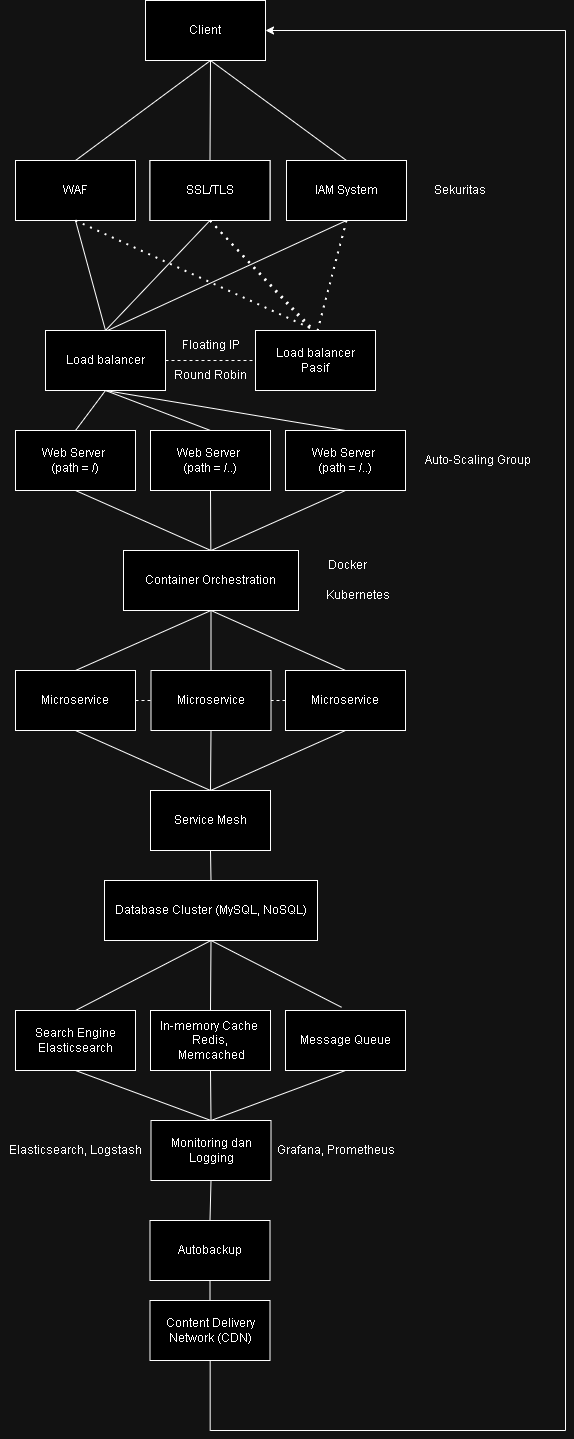

The diagram above was exported from draw.io. Its source (the exported page's mxGraphModel, read from the mxfile embedded in the PNG):
<mxGraphModel dx="3500" dy="2867" grid="1" gridSize="10" guides="1" tooltips="1" connect="1" arrows="1" fold="1" page="1" pageScale="1" pageWidth="850" pageHeight="1100" math="0" shadow="0">
  <root>
    <mxCell id="0" />
    <mxCell id="1" parent="0" />
    <mxCell id="fsraC5voprSsD1n1EUoS-2" value="Client" style="rounded=0;whiteSpace=wrap;html=1;" parent="1" vertex="1">
      <mxGeometry x="288" y="-100" width="120" height="60" as="geometry" />
    </mxCell>
    <mxCell id="fsraC5voprSsD1n1EUoS-3" value="Load balancer" style="rounded=0;whiteSpace=wrap;html=1;" parent="1" vertex="1">
      <mxGeometry x="188" y="230" width="120" height="60" as="geometry" />
    </mxCell>
    <mxCell id="fsraC5voprSsD1n1EUoS-4" value="Load balancer&lt;div&gt;Pasif&lt;/div&gt;" style="rounded=0;whiteSpace=wrap;html=1;" parent="1" vertex="1">
      <mxGeometry x="398" y="230" width="120" height="60" as="geometry" />
    </mxCell>
    <mxCell id="fsraC5voprSsD1n1EUoS-5" value="" style="endArrow=none;dashed=1;html=1;rounded=0;exitX=1;exitY=0.5;exitDx=0;exitDy=0;entryX=0;entryY=0.5;entryDx=0;entryDy=0;" parent="1" source="fsraC5voprSsD1n1EUoS-3" target="fsraC5voprSsD1n1EUoS-4" edge="1">
      <mxGeometry width="50" height="50" relative="1" as="geometry">
        <mxPoint x="338" y="310" as="sourcePoint" />
        <mxPoint x="388" y="260" as="targetPoint" />
      </mxGeometry>
    </mxCell>
    <mxCell id="fsraC5voprSsD1n1EUoS-8" value="Floating IP" style="text;html=1;align=center;verticalAlign=middle;resizable=0;points=[];autosize=1;strokeColor=none;fillColor=none;" parent="1" vertex="1">
      <mxGeometry x="313" y="230" width="80" height="30" as="geometry" />
    </mxCell>
    <mxCell id="fsraC5voprSsD1n1EUoS-9" value="Round Robin" style="text;html=1;align=center;verticalAlign=middle;resizable=0;points=[];autosize=1;strokeColor=none;fillColor=none;" parent="1" vertex="1">
      <mxGeometry x="308" y="260" width="90" height="30" as="geometry" />
    </mxCell>
    <mxCell id="fsraC5voprSsD1n1EUoS-10" value="Web Server&amp;nbsp;&lt;div&gt;(path = /)&lt;/div&gt;" style="rounded=0;whiteSpace=wrap;html=1;" parent="1" vertex="1">
      <mxGeometry x="158" y="330" width="120" height="60" as="geometry" />
    </mxCell>
    <mxCell id="fsraC5voprSsD1n1EUoS-11" value="Web Server&amp;nbsp;&lt;div&gt;(&lt;span style=&quot;background-color: initial;&quot;&gt;path = /..)&lt;/span&gt;&lt;/div&gt;" style="rounded=0;whiteSpace=wrap;html=1;" parent="1" vertex="1">
      <mxGeometry x="293" y="330" width="120" height="60" as="geometry" />
    </mxCell>
    <mxCell id="fsraC5voprSsD1n1EUoS-12" value="Web Server&amp;nbsp;&lt;div&gt;(path = /..)&lt;/div&gt;" style="rounded=0;whiteSpace=wrap;html=1;" parent="1" vertex="1">
      <mxGeometry x="428" y="330" width="120" height="60" as="geometry" />
    </mxCell>
    <mxCell id="fsraC5voprSsD1n1EUoS-13" value="" style="endArrow=none;html=1;rounded=0;exitX=0.5;exitY=0;exitDx=0;exitDy=0;entryX=0.5;entryY=1;entryDx=0;entryDy=0;" parent="1" source="fsraC5voprSsD1n1EUoS-10" target="fsraC5voprSsD1n1EUoS-3" edge="1">
      <mxGeometry width="50" height="50" relative="1" as="geometry">
        <mxPoint x="238" y="520" as="sourcePoint" />
        <mxPoint x="288" y="470" as="targetPoint" />
      </mxGeometry>
    </mxCell>
    <mxCell id="fsraC5voprSsD1n1EUoS-14" value="" style="endArrow=none;html=1;rounded=0;exitX=0.5;exitY=0;exitDx=0;exitDy=0;entryX=0.5;entryY=1;entryDx=0;entryDy=0;" parent="1" source="fsraC5voprSsD1n1EUoS-11" target="fsraC5voprSsD1n1EUoS-3" edge="1">
      <mxGeometry width="50" height="50" relative="1" as="geometry">
        <mxPoint x="228" y="340" as="sourcePoint" />
        <mxPoint x="248" y="290" as="targetPoint" />
      </mxGeometry>
    </mxCell>
    <mxCell id="fsraC5voprSsD1n1EUoS-20" value="" style="endArrow=none;html=1;rounded=0;exitX=0.5;exitY=1;exitDx=0;exitDy=0;entryX=0.5;entryY=0;entryDx=0;entryDy=0;" parent="1" source="fsraC5voprSsD1n1EUoS-3" target="fsraC5voprSsD1n1EUoS-12" edge="1">
      <mxGeometry width="50" height="50" relative="1" as="geometry">
        <mxPoint x="348" y="360" as="sourcePoint" />
        <mxPoint x="398" y="310" as="targetPoint" />
      </mxGeometry>
    </mxCell>
    <mxCell id="fsraC5voprSsD1n1EUoS-21" value="" style="endArrow=none;html=1;rounded=0;exitX=0.5;exitY=0;exitDx=0;exitDy=0;entryX=0.5;entryY=1;entryDx=0;entryDy=0;" parent="1" source="fsraC5voprSsD1n1EUoS-3" target="CaXjHrqPSis02hjVXq-f-82" edge="1">
      <mxGeometry width="50" height="50" relative="1" as="geometry">
        <mxPoint x="188" y="210" as="sourcePoint" />
        <mxPoint x="238" y="160" as="targetPoint" />
      </mxGeometry>
    </mxCell>
    <mxCell id="fsraC5voprSsD1n1EUoS-22" value="" style="endArrow=none;dashed=1;html=1;dashPattern=1 3;strokeWidth=2;rounded=0;exitX=0.5;exitY=1;exitDx=0;exitDy=0;entryX=0.463;entryY=-0.055;entryDx=0;entryDy=0;entryPerimeter=0;" parent="1" source="CaXjHrqPSis02hjVXq-f-82" target="fsraC5voprSsD1n1EUoS-4" edge="1">
      <mxGeometry width="50" height="50" relative="1" as="geometry">
        <mxPoint x="478" y="210" as="sourcePoint" />
        <mxPoint x="528" y="160" as="targetPoint" />
      </mxGeometry>
    </mxCell>
    <mxCell id="CaXjHrqPSis02hjVXq-f-3" value="Container Orchestration" style="rounded=0;whiteSpace=wrap;html=1;" vertex="1" parent="1">
      <mxGeometry x="266" y="450" width="175" height="60" as="geometry" />
    </mxCell>
    <mxCell id="CaXjHrqPSis02hjVXq-f-4" value="" style="endArrow=none;html=1;rounded=0;exitX=0.5;exitY=1;exitDx=0;exitDy=0;entryX=0.5;entryY=0;entryDx=0;entryDy=0;" edge="1" parent="1" source="fsraC5voprSsD1n1EUoS-10" target="CaXjHrqPSis02hjVXq-f-3">
      <mxGeometry width="50" height="50" relative="1" as="geometry">
        <mxPoint x="178" y="510" as="sourcePoint" />
        <mxPoint x="228" y="460" as="targetPoint" />
      </mxGeometry>
    </mxCell>
    <mxCell id="CaXjHrqPSis02hjVXq-f-5" value="" style="endArrow=none;html=1;rounded=0;entryX=0.5;entryY=1;entryDx=0;entryDy=0;" edge="1" parent="1" source="CaXjHrqPSis02hjVXq-f-3" target="fsraC5voprSsD1n1EUoS-11">
      <mxGeometry width="50" height="50" relative="1" as="geometry">
        <mxPoint x="198" y="490" as="sourcePoint" />
        <mxPoint x="248" y="440" as="targetPoint" />
      </mxGeometry>
    </mxCell>
    <mxCell id="CaXjHrqPSis02hjVXq-f-6" value="" style="endArrow=none;html=1;rounded=0;exitX=0.5;exitY=0;exitDx=0;exitDy=0;entryX=0.5;entryY=1;entryDx=0;entryDy=0;" edge="1" parent="1" source="CaXjHrqPSis02hjVXq-f-3" target="fsraC5voprSsD1n1EUoS-12">
      <mxGeometry width="50" height="50" relative="1" as="geometry">
        <mxPoint x="518" y="480" as="sourcePoint" />
        <mxPoint x="568" y="430" as="targetPoint" />
      </mxGeometry>
    </mxCell>
    <mxCell id="CaXjHrqPSis02hjVXq-f-7" value="Microservice" style="rounded=0;whiteSpace=wrap;html=1;" vertex="1" parent="1">
      <mxGeometry x="158" y="570" width="120" height="60" as="geometry" />
    </mxCell>
    <mxCell id="CaXjHrqPSis02hjVXq-f-8" value="Microservice" style="rounded=0;whiteSpace=wrap;html=1;" vertex="1" parent="1">
      <mxGeometry x="293.5" y="570" width="120" height="60" as="geometry" />
    </mxCell>
    <mxCell id="CaXjHrqPSis02hjVXq-f-9" value="Microservice" style="rounded=0;whiteSpace=wrap;html=1;" vertex="1" parent="1">
      <mxGeometry x="428" y="570" width="120" height="60" as="geometry" />
    </mxCell>
    <mxCell id="CaXjHrqPSis02hjVXq-f-11" value="" style="endArrow=none;html=1;rounded=0;exitX=0.5;exitY=0;exitDx=0;exitDy=0;entryX=0.5;entryY=1;entryDx=0;entryDy=0;" edge="1" parent="1" source="CaXjHrqPSis02hjVXq-f-7" target="CaXjHrqPSis02hjVXq-f-3">
      <mxGeometry width="50" height="50" relative="1" as="geometry">
        <mxPoint x="88" y="590" as="sourcePoint" />
        <mxPoint x="138" y="540" as="targetPoint" />
      </mxGeometry>
    </mxCell>
    <mxCell id="CaXjHrqPSis02hjVXq-f-12" value="" style="endArrow=none;html=1;rounded=0;exitX=0.5;exitY=0;exitDx=0;exitDy=0;entryX=0.5;entryY=1;entryDx=0;entryDy=0;" edge="1" parent="1" source="CaXjHrqPSis02hjVXq-f-8" target="CaXjHrqPSis02hjVXq-f-3">
      <mxGeometry width="50" height="50" relative="1" as="geometry">
        <mxPoint x="88" y="590" as="sourcePoint" />
        <mxPoint x="138" y="540" as="targetPoint" />
      </mxGeometry>
    </mxCell>
    <mxCell id="CaXjHrqPSis02hjVXq-f-13" value="" style="endArrow=none;html=1;rounded=0;exitX=0.5;exitY=1;exitDx=0;exitDy=0;entryX=0.5;entryY=0;entryDx=0;entryDy=0;" edge="1" parent="1" source="CaXjHrqPSis02hjVXq-f-3" target="CaXjHrqPSis02hjVXq-f-9">
      <mxGeometry width="50" height="50" relative="1" as="geometry">
        <mxPoint x="498" y="540" as="sourcePoint" />
        <mxPoint x="548" y="490" as="targetPoint" />
      </mxGeometry>
    </mxCell>
    <mxCell id="CaXjHrqPSis02hjVXq-f-14" value="" style="endArrow=none;dashed=1;html=1;rounded=0;entryX=0;entryY=0.5;entryDx=0;entryDy=0;exitX=1;exitY=0.5;exitDx=0;exitDy=0;" edge="1" parent="1" source="CaXjHrqPSis02hjVXq-f-7" target="CaXjHrqPSis02hjVXq-f-8">
      <mxGeometry width="50" height="50" relative="1" as="geometry">
        <mxPoint x="228" y="680" as="sourcePoint" />
        <mxPoint x="278" y="630" as="targetPoint" />
      </mxGeometry>
    </mxCell>
    <mxCell id="CaXjHrqPSis02hjVXq-f-15" value="" style="endArrow=none;dashed=1;html=1;rounded=0;entryX=1;entryY=0.5;entryDx=0;entryDy=0;exitX=0;exitY=0.5;exitDx=0;exitDy=0;" edge="1" parent="1" source="CaXjHrqPSis02hjVXq-f-9" target="CaXjHrqPSis02hjVXq-f-8">
      <mxGeometry width="50" height="50" relative="1" as="geometry">
        <mxPoint x="318" y="670" as="sourcePoint" />
        <mxPoint x="318" y="610" as="targetPoint" />
      </mxGeometry>
    </mxCell>
    <mxCell id="CaXjHrqPSis02hjVXq-f-17" value="Service Mesh" style="rounded=0;whiteSpace=wrap;html=1;" vertex="1" parent="1">
      <mxGeometry x="293" y="690" width="120" height="60" as="geometry" />
    </mxCell>
    <mxCell id="CaXjHrqPSis02hjVXq-f-18" value="" style="endArrow=none;html=1;rounded=0;entryX=0.5;entryY=1;entryDx=0;entryDy=0;exitX=0.5;exitY=0;exitDx=0;exitDy=0;" edge="1" parent="1" source="CaXjHrqPSis02hjVXq-f-17" target="CaXjHrqPSis02hjVXq-f-7">
      <mxGeometry width="50" height="50" relative="1" as="geometry">
        <mxPoint x="158" y="750" as="sourcePoint" />
        <mxPoint x="208" y="700" as="targetPoint" />
      </mxGeometry>
    </mxCell>
    <mxCell id="CaXjHrqPSis02hjVXq-f-19" value="" style="endArrow=none;html=1;rounded=0;entryX=0.5;entryY=1;entryDx=0;entryDy=0;exitX=0.5;exitY=0;exitDx=0;exitDy=0;" edge="1" parent="1" source="CaXjHrqPSis02hjVXq-f-17" target="CaXjHrqPSis02hjVXq-f-8">
      <mxGeometry width="50" height="50" relative="1" as="geometry">
        <mxPoint x="378" y="700" as="sourcePoint" />
        <mxPoint x="428" y="650" as="targetPoint" />
      </mxGeometry>
    </mxCell>
    <mxCell id="CaXjHrqPSis02hjVXq-f-20" value="" style="endArrow=none;html=1;rounded=0;entryX=0.5;entryY=1;entryDx=0;entryDy=0;exitX=0.5;exitY=0;exitDx=0;exitDy=0;" edge="1" parent="1" source="CaXjHrqPSis02hjVXq-f-17" target="CaXjHrqPSis02hjVXq-f-9">
      <mxGeometry width="50" height="50" relative="1" as="geometry">
        <mxPoint x="378" y="700" as="sourcePoint" />
        <mxPoint x="428" y="650" as="targetPoint" />
      </mxGeometry>
    </mxCell>
    <mxCell id="CaXjHrqPSis02hjVXq-f-21" value="Database Cluster (MySQL, NoSQL)" style="rounded=0;whiteSpace=wrap;html=1;" vertex="1" parent="1">
      <mxGeometry x="247" y="780" width="213" height="60" as="geometry" />
    </mxCell>
    <mxCell id="CaXjHrqPSis02hjVXq-f-22" value="" style="endArrow=none;html=1;rounded=0;entryX=0.5;entryY=1;entryDx=0;entryDy=0;exitX=0.5;exitY=0;exitDx=0;exitDy=0;" edge="1" parent="1" source="CaXjHrqPSis02hjVXq-f-21" target="CaXjHrqPSis02hjVXq-f-17">
      <mxGeometry width="50" height="50" relative="1" as="geometry">
        <mxPoint x="278" y="820" as="sourcePoint" />
        <mxPoint x="328" y="770" as="targetPoint" />
      </mxGeometry>
    </mxCell>
    <mxCell id="CaXjHrqPSis02hjVXq-f-24" value="Search Engine&lt;div&gt;Elasticsearch&lt;/div&gt;" style="rounded=0;whiteSpace=wrap;html=1;" vertex="1" parent="1">
      <mxGeometry x="158" y="910" width="120" height="60" as="geometry" />
    </mxCell>
    <mxCell id="CaXjHrqPSis02hjVXq-f-25" value=" In-memory Cache&amp;nbsp;&lt;div&gt;&lt;span style=&quot;text-wrap: nowrap;&quot;&gt;Redis,&lt;/span&gt;&lt;div&gt;&lt;span style=&quot;text-wrap: nowrap;&quot;&gt;&amp;nbsp;Memcached&lt;/span&gt;&lt;/div&gt;&lt;/div&gt;" style="rounded=0;whiteSpace=wrap;html=1;" vertex="1" parent="1">
      <mxGeometry x="293" y="910" width="120" height="60" as="geometry" />
    </mxCell>
    <mxCell id="CaXjHrqPSis02hjVXq-f-26" value="Message Queue" style="rounded=0;whiteSpace=wrap;html=1;" vertex="1" parent="1">
      <mxGeometry x="428" y="910" width="120" height="60" as="geometry" />
    </mxCell>
    <mxCell id="CaXjHrqPSis02hjVXq-f-27" value="" style="endArrow=none;html=1;rounded=0;exitX=0.5;exitY=1;exitDx=0;exitDy=0;entryX=0.5;entryY=0;entryDx=0;entryDy=0;" edge="1" parent="1" source="CaXjHrqPSis02hjVXq-f-21" target="CaXjHrqPSis02hjVXq-f-24">
      <mxGeometry width="50" height="50" relative="1" as="geometry">
        <mxPoint x="338" y="830" as="sourcePoint" />
        <mxPoint x="388" y="780" as="targetPoint" />
      </mxGeometry>
    </mxCell>
    <mxCell id="CaXjHrqPSis02hjVXq-f-28" value="" style="endArrow=none;html=1;rounded=0;exitX=0.5;exitY=1;exitDx=0;exitDy=0;entryX=0.5;entryY=0;entryDx=0;entryDy=0;" edge="1" parent="1" source="CaXjHrqPSis02hjVXq-f-21" target="CaXjHrqPSis02hjVXq-f-25">
      <mxGeometry width="50" height="50" relative="1" as="geometry">
        <mxPoint x="338" y="870" as="sourcePoint" />
        <mxPoint x="388" y="820" as="targetPoint" />
      </mxGeometry>
    </mxCell>
    <mxCell id="CaXjHrqPSis02hjVXq-f-29" value="" style="endArrow=none;html=1;rounded=0;exitX=0.5;exitY=1;exitDx=0;exitDy=0;entryX=0.467;entryY=-0.054;entryDx=0;entryDy=0;entryPerimeter=0;" edge="1" parent="1" source="CaXjHrqPSis02hjVXq-f-21" target="CaXjHrqPSis02hjVXq-f-26">
      <mxGeometry width="50" height="50" relative="1" as="geometry">
        <mxPoint x="338" y="870" as="sourcePoint" />
        <mxPoint x="388" y="820" as="targetPoint" />
      </mxGeometry>
    </mxCell>
    <mxCell id="CaXjHrqPSis02hjVXq-f-31" value="Monitoring dan Logging" style="rounded=0;whiteSpace=wrap;html=1;" vertex="1" parent="1">
      <mxGeometry x="293.5" y="1020" width="120" height="60" as="geometry" />
    </mxCell>
    <mxCell id="CaXjHrqPSis02hjVXq-f-32" value="" style="endArrow=none;html=1;rounded=0;exitX=0.5;exitY=1;exitDx=0;exitDy=0;entryX=0.5;entryY=0;entryDx=0;entryDy=0;" edge="1" parent="1" source="CaXjHrqPSis02hjVXq-f-24" target="CaXjHrqPSis02hjVXq-f-31">
      <mxGeometry width="50" height="50" relative="1" as="geometry">
        <mxPoint x="208" y="1090" as="sourcePoint" />
        <mxPoint x="258" y="1040" as="targetPoint" />
      </mxGeometry>
    </mxCell>
    <mxCell id="CaXjHrqPSis02hjVXq-f-33" value="" style="endArrow=none;html=1;rounded=0;entryX=0.5;entryY=1;entryDx=0;entryDy=0;exitX=0.5;exitY=0;exitDx=0;exitDy=0;" edge="1" parent="1" source="CaXjHrqPSis02hjVXq-f-31" target="CaXjHrqPSis02hjVXq-f-25">
      <mxGeometry width="50" height="50" relative="1" as="geometry">
        <mxPoint x="388" y="1040" as="sourcePoint" />
        <mxPoint x="438" y="990" as="targetPoint" />
      </mxGeometry>
    </mxCell>
    <mxCell id="CaXjHrqPSis02hjVXq-f-34" value="" style="endArrow=none;html=1;rounded=0;entryX=0.5;entryY=1;entryDx=0;entryDy=0;exitX=0.5;exitY=0;exitDx=0;exitDy=0;" edge="1" parent="1" source="CaXjHrqPSis02hjVXq-f-31" target="CaXjHrqPSis02hjVXq-f-26">
      <mxGeometry width="50" height="50" relative="1" as="geometry">
        <mxPoint x="388" y="1040" as="sourcePoint" />
        <mxPoint x="438" y="990" as="targetPoint" />
      </mxGeometry>
    </mxCell>
    <mxCell id="CaXjHrqPSis02hjVXq-f-35" value="Grafana, Prometheus" style="text;html=1;align=center;verticalAlign=middle;resizable=0;points=[];autosize=1;strokeColor=none;fillColor=none;" vertex="1" parent="1">
      <mxGeometry x="408" y="1035" width="140" height="30" as="geometry" />
    </mxCell>
    <mxCell id="CaXjHrqPSis02hjVXq-f-37" value="Elasticsearch,&amp;nbsp;Logstash" style="text;html=1;align=center;verticalAlign=middle;resizable=0;points=[];autosize=1;strokeColor=none;fillColor=none;" vertex="1" parent="1">
      <mxGeometry x="143" y="1035" width="150" height="30" as="geometry" />
    </mxCell>
    <mxCell id="CaXjHrqPSis02hjVXq-f-50" value="Docker" style="text;html=1;align=center;verticalAlign=middle;resizable=0;points=[];autosize=1;strokeColor=none;fillColor=none;" vertex="1" parent="1">
      <mxGeometry x="460" y="450" width="60" height="30" as="geometry" />
    </mxCell>
    <mxCell id="CaXjHrqPSis02hjVXq-f-51" value="Auto-Scaling Group" style="text;html=1;align=center;verticalAlign=middle;resizable=0;points=[];autosize=1;strokeColor=none;fillColor=none;" vertex="1" parent="1">
      <mxGeometry x="560" y="345" width="120" height="30" as="geometry" />
    </mxCell>
    <mxCell id="CaXjHrqPSis02hjVXq-f-52" value="Kubernetes" style="text;html=1;align=center;verticalAlign=middle;resizable=0;points=[];autosize=1;strokeColor=none;fillColor=none;" vertex="1" parent="1">
      <mxGeometry x="460" y="480" width="80" height="30" as="geometry" />
    </mxCell>
    <mxCell id="CaXjHrqPSis02hjVXq-f-66" value="" style="endArrow=none;html=1;rounded=0;entryX=0.5;entryY=1;entryDx=0;entryDy=0;exitX=0.5;exitY=0;exitDx=0;exitDy=0;" edge="1" parent="1" source="CaXjHrqPSis02hjVXq-f-67" target="CaXjHrqPSis02hjVXq-f-31">
      <mxGeometry width="50" height="50" relative="1" as="geometry">
        <mxPoint x="354" y="1240" as="sourcePoint" />
        <mxPoint x="353.4999999999998" y="1180" as="targetPoint" />
      </mxGeometry>
    </mxCell>
    <mxCell id="CaXjHrqPSis02hjVXq-f-67" value="Autobackup" style="rounded=0;whiteSpace=wrap;html=1;" vertex="1" parent="1">
      <mxGeometry x="292.5" y="1120" width="120" height="60" as="geometry" />
    </mxCell>
    <mxCell id="CaXjHrqPSis02hjVXq-f-72" style="edgeStyle=orthogonalEdgeStyle;rounded=0;orthogonalLoop=1;jettySize=auto;html=1;entryX=1;entryY=0.5;entryDx=0;entryDy=0;" edge="1" parent="1" source="CaXjHrqPSis02hjVXq-f-70" target="fsraC5voprSsD1n1EUoS-2">
      <mxGeometry relative="1" as="geometry">
        <Array as="points">
          <mxPoint x="708" y="1330" />
          <mxPoint x="708" y="-70" />
        </Array>
      </mxGeometry>
    </mxCell>
    <mxCell id="CaXjHrqPSis02hjVXq-f-70" value="Content Delivery Network (CDN)" style="rounded=0;whiteSpace=wrap;html=1;" vertex="1" parent="1">
      <mxGeometry x="292.5" y="1200" width="120" height="60" as="geometry" />
    </mxCell>
    <mxCell id="CaXjHrqPSis02hjVXq-f-71" value="" style="endArrow=none;html=1;rounded=0;exitX=0.5;exitY=1;exitDx=0;exitDy=0;entryX=0.5;entryY=0;entryDx=0;entryDy=0;" edge="1" parent="1" source="CaXjHrqPSis02hjVXq-f-67" target="CaXjHrqPSis02hjVXq-f-70">
      <mxGeometry width="50" height="50" relative="1" as="geometry">
        <mxPoint x="507" y="1230" as="sourcePoint" />
        <mxPoint x="557" y="1180" as="targetPoint" />
      </mxGeometry>
    </mxCell>
    <mxCell id="CaXjHrqPSis02hjVXq-f-80" value="WAF" style="rounded=0;whiteSpace=wrap;html=1;" vertex="1" parent="1">
      <mxGeometry x="158" y="60" width="120" height="60" as="geometry" />
    </mxCell>
    <mxCell id="CaXjHrqPSis02hjVXq-f-81" value="SSL/TLS" style="rounded=0;whiteSpace=wrap;html=1;" vertex="1" parent="1">
      <mxGeometry x="292.5" y="60" width="120" height="60" as="geometry" />
    </mxCell>
    <mxCell id="CaXjHrqPSis02hjVXq-f-82" value="SSL/TLS" style="rounded=0;whiteSpace=wrap;html=1;" vertex="1" parent="1">
      <mxGeometry x="292.5" y="60" width="120" height="60" as="geometry" />
    </mxCell>
    <mxCell id="CaXjHrqPSis02hjVXq-f-83" value="IAM System" style="rounded=0;whiteSpace=wrap;html=1;" vertex="1" parent="1">
      <mxGeometry x="429" y="60" width="120" height="60" as="geometry" />
    </mxCell>
    <mxCell id="CaXjHrqPSis02hjVXq-f-84" value="Sekuritas" style="text;html=1;align=center;verticalAlign=middle;resizable=0;points=[];autosize=1;strokeColor=none;fillColor=none;" vertex="1" parent="1">
      <mxGeometry x="567" y="75" width="70" height="30" as="geometry" />
    </mxCell>
    <mxCell id="CaXjHrqPSis02hjVXq-f-88" value="" style="endArrow=none;html=1;rounded=0;exitX=0.5;exitY=1;exitDx=0;exitDy=0;entryX=0.5;entryY=0;entryDx=0;entryDy=0;" edge="1" parent="1" target="CaXjHrqPSis02hjVXq-f-80">
      <mxGeometry width="50" height="50" relative="1" as="geometry">
        <mxPoint x="353" y="-40" as="sourcePoint" />
        <mxPoint x="218" as="targetPoint" />
      </mxGeometry>
    </mxCell>
    <mxCell id="CaXjHrqPSis02hjVXq-f-89" value="" style="endArrow=none;html=1;rounded=0;exitX=0.5;exitY=1;exitDx=0;exitDy=0;entryX=0.5;entryY=0;entryDx=0;entryDy=0;" edge="1" parent="1" target="CaXjHrqPSis02hjVXq-f-82">
      <mxGeometry width="50" height="50" relative="1" as="geometry">
        <mxPoint x="353" y="-40" as="sourcePoint" />
        <mxPoint x="352.4999999999998" as="targetPoint" />
      </mxGeometry>
    </mxCell>
    <mxCell id="CaXjHrqPSis02hjVXq-f-90" value="" style="endArrow=none;html=1;rounded=0;exitX=0.5;exitY=1;exitDx=0;exitDy=0;entryX=0.5;entryY=0;entryDx=0;entryDy=0;" edge="1" parent="1" target="CaXjHrqPSis02hjVXq-f-83">
      <mxGeometry width="50" height="50" relative="1" as="geometry">
        <mxPoint x="353" y="-40" as="sourcePoint" />
        <mxPoint x="489.0000000000002" as="targetPoint" />
      </mxGeometry>
    </mxCell>
    <mxCell id="CaXjHrqPSis02hjVXq-f-91" value="" style="endArrow=none;html=1;rounded=0;exitX=0.5;exitY=0;exitDx=0;exitDy=0;entryX=0.5;entryY=1;entryDx=0;entryDy=0;" edge="1" parent="1" source="fsraC5voprSsD1n1EUoS-3" target="CaXjHrqPSis02hjVXq-f-80">
      <mxGeometry width="50" height="50" relative="1" as="geometry">
        <mxPoint x="258" y="240" as="sourcePoint" />
        <mxPoint x="363" y="130" as="targetPoint" />
      </mxGeometry>
    </mxCell>
    <mxCell id="CaXjHrqPSis02hjVXq-f-92" value="" style="endArrow=none;html=1;rounded=0;entryX=0.5;entryY=1;entryDx=0;entryDy=0;" edge="1" parent="1" target="CaXjHrqPSis02hjVXq-f-83">
      <mxGeometry width="50" height="50" relative="1" as="geometry">
        <mxPoint x="250" y="230" as="sourcePoint" />
        <mxPoint x="228" y="130" as="targetPoint" />
      </mxGeometry>
    </mxCell>
    <mxCell id="CaXjHrqPSis02hjVXq-f-93" value="" style="endArrow=none;dashed=1;html=1;dashPattern=1 3;strokeWidth=2;rounded=0;exitX=0.5;exitY=1;exitDx=0;exitDy=0;entryX=0.5;entryY=0;entryDx=0;entryDy=0;" edge="1" parent="1" source="CaXjHrqPSis02hjVXq-f-80" target="fsraC5voprSsD1n1EUoS-4">
      <mxGeometry width="50" height="50" relative="1" as="geometry">
        <mxPoint x="363" y="130" as="sourcePoint" />
        <mxPoint x="464" y="237" as="targetPoint" />
      </mxGeometry>
    </mxCell>
    <mxCell id="CaXjHrqPSis02hjVXq-f-94" value="" style="endArrow=none;dashed=1;html=1;dashPattern=1 3;strokeWidth=2;rounded=0;entryX=0.468;entryY=-0.001;entryDx=0;entryDy=0;exitX=0.5;exitY=1;exitDx=0;exitDy=0;entryPerimeter=0;" edge="1" parent="1" source="CaXjHrqPSis02hjVXq-f-82" target="fsraC5voprSsD1n1EUoS-4">
      <mxGeometry width="50" height="50" relative="1" as="geometry">
        <mxPoint x="228" y="130" as="sourcePoint" />
        <mxPoint x="468" y="240" as="targetPoint" />
      </mxGeometry>
    </mxCell>
    <mxCell id="CaXjHrqPSis02hjVXq-f-95" value="" style="endArrow=none;dashed=1;html=1;dashPattern=1 3;strokeWidth=2;rounded=0;exitX=0.5;exitY=1;exitDx=0;exitDy=0;" edge="1" parent="1" source="CaXjHrqPSis02hjVXq-f-83">
      <mxGeometry width="50" height="50" relative="1" as="geometry">
        <mxPoint x="363" y="130" as="sourcePoint" />
        <mxPoint x="460" y="230" as="targetPoint" />
      </mxGeometry>
    </mxCell>
  </root>
</mxGraphModel>